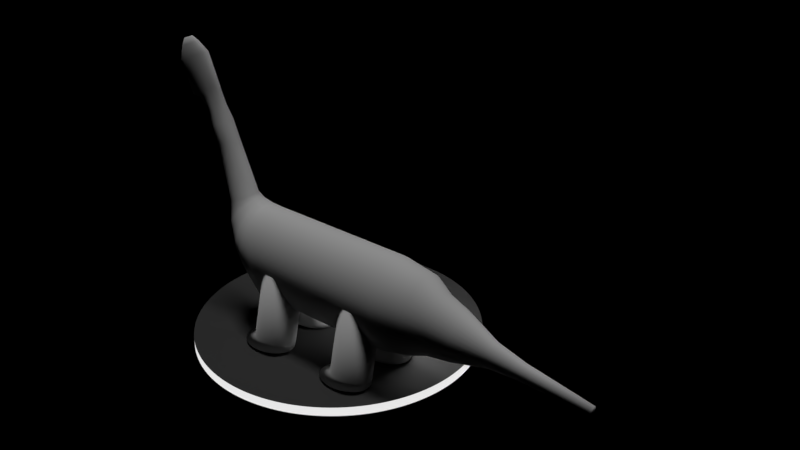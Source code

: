 # Source: dino.blend  (saved by Blender 2.79.0; exported with 4.5.12 LTS)
import bpy
from mathutils import Matrix  # noqa: F401  (used for matrix-valued properties, if any)

bpy.ops.wm.read_factory_settings(use_empty=True)
scene = bpy.context.scene
scene.name = 'Scene'

# ---- collections
col_collection_1 = bpy.data.collections.new('Collection 1'); scene.collection.children.link(col_collection_1)

# ---- materials (node trees are filled in below, after node groups)
mat_emissivelight = bpy.data.materials.new('emissivelight')
mat_emissivelight.alpha_threshold = 0.0
mat_emissivelight.roughness = 0.5
mat_material_003 = bpy.data.materials.new('Material.003')
mat_material_003.alpha_threshold = 0.0
mat_material_003.roughness = 0.5

# ---- material node trees
mat_emissivelight.use_nodes = True; mat_emissivelight.node_tree.nodes.clear()
_N = mat_emissivelight.node_tree.nodes; _L = mat_emissivelight.node_tree.links
n0 = _N.new('ShaderNodeOutputMaterial'); n0.name = 'Material Output'; n0.location = (300, 300)
n1 = _N.new('ShaderNodeEmission'); n1.name = 'Emission'; n1.location = (10, 300)
n1.inputs[0].default_value = (0.8, 0.8, 0.8, 1.0)
_L.new(n1.outputs[0], n0.inputs[0])
n0.is_active_output = True
mat_material_003.use_nodes = True; mat_material_003.node_tree.nodes.clear()
_N = mat_material_003.node_tree.nodes; _L = mat_material_003.node_tree.links
n0 = _N.new('ShaderNodeOutputMaterial'); n0.name = 'Material Output'; n0.location = (300, 300)
n1 = _N.new('ShaderNodeBsdfDiffuse'); n1.name = 'Diffuse BSDF'; n1.location = (10, 300)
n1.inputs[0].default_value = (0.06372, 0.06372, 0.06372, 1.0)
_L.new(n1.outputs[0], n0.inputs[0])
n0.is_active_output = True

# ---- lights
light_sun = bpy.data.lights.new('Sun', 'SUN')
light_sun.transmission_factor = 0.0
light_sun.angle = 0.1993
light_sun.energy = 1.0
light_sun.shadow_buffer_clip_start = 0.5
light_sun.shadow_soft_size = 0.1
light_sun.shadow_cascade_max_distance = 1000.0
light_point = bpy.data.lights.new('Point', 'POINT')
light_point.transmission_factor = 0.0
light_point.energy = 437.5
light_point.shadow_buffer_clip_start = 0.5
light_point.shadow_soft_size = 0.812
light_point.shadow_maximum_resolution = 0.006
light_point.use_absolute_resolution = True

# ---- meshes
me_cylinder = bpy.data.meshes.new('Cylinder')
me_cylinder.from_pydata([(1.707e-08, 1.259, -1.0), (-1.003e-07, 1.259, 1.0), (0.3468, 1.234, -1.0), (0.3468, 1.234, 1.0), (0.6802, 1.163, -1.0), (0.6802, 1.163, 1.0), (0.9876, 1.047, -1.0), (0.9876, 1.047, 1.0), (1.328, 0.89, -1.0), (1.328, 0.89, 1.0), (1.497, 0.6993, -1.0), (1.497, 0.6993, 1.0), (1.622, 0.4817, -1.0), (1.622, 0.4817, 1.0), (1.699, 0.2455, -1.0), (1.699, 0.2455, 1.0), (1.725, 1.264e-08, -1.0), (1.725, 1.264e-08, 1.0), (1.699, -0.2455, -1.0), (1.699, -0.2455, 1.0), (1.622, -0.4817, -1.0), (1.622, -0.4817, 1.0), (1.497, -0.6993, -1.0), (1.497, -0.6993, 1.0), (1.328, -0.89, -1.0), (1.328, -0.89, 1.0), (0.9876, -1.047, -1.0), (0.9876, -1.047, 1.0), (0.6802, -1.163, -1.0), (0.6802, -1.163, 1.0), (0.3468, -1.234, -1.0), (0.3468, -1.234, 1.0), (-5.621e-07, -1.259, -1.0), (-6.796e-07, -1.259, 1.0), (-0.3468, -1.234, -1.0), (-0.3468, -1.234, 1.0), (-0.6802, -1.163, -1.0), (-0.6802, -1.163, 1.0), (-0.9876, -1.047, -1.0), (-0.9876, -1.047, 1.0), (-1.257, -0.89, -1.0), (-1.257, -0.89, 1.0), (-1.478, -0.6993, -1.0), (-1.478, -0.6993, 1.0), (-1.642, -0.4817, -1.0), (-1.642, -0.4817, 1.0), (-1.743, -0.2455, -1.0), (-1.743, -0.2455, 1.0), (-1.778, 1.133e-06, -1.0), (-1.778, 1.133e-06, 1.0), (-1.743, 0.2456, -1.0), (-1.743, 0.2456, 1.0), (-1.642, 0.4817, -1.0), (-1.642, 0.4817, 1.0), (-1.478, 0.6993, -1.0), (-1.478, 0.6993, 1.0), (-1.257, 0.89, -1.0), (-1.257, 0.89, 1.0), (-0.9876, 1.047, -1.0), (-0.9876, 1.047, 1.0), (-0.6802, 1.163, -1.0), (-0.6802, 1.163, 1.0), (-0.3468, 1.234, -1.0), (-0.3468, 1.234, 1.0), (-0.3531, 1.225, -1.474), (-0.08176, 1.201, -1.505), (0.1792, 1.132, -1.536), (0.4196, 1.018, -1.563), (0.6304, 0.866, -1.588), (0.8034, 0.6804, -1.608), (0.9319, 0.4687, -1.623), (1.011, 0.2389, -1.632), (1.038, 2.845e-08, -1.635), (1.011, -0.2389, -1.632), (0.9319, -0.4687, -1.623), (0.8034, -0.6804, -1.608), (0.6304, -0.866, -1.588), (0.4196, -1.018, -1.563), (0.1792, -1.132, -1.536), (-0.08176, -1.201, -1.505), (-0.3531, -1.225, -1.474), (-0.6245, -1.201, -1.443), (-0.8854, -1.132, -1.413), (-1.126, -1.018, -1.385), (-1.337, -0.866, -1.361), (-1.51, -0.6804, -1.341), (-1.638, -0.4687, -1.326), (-1.717, -0.2389, -1.317), (-1.744, 1.119e-06, -1.314), (-1.717, 0.2389, -1.317), (-1.638, 0.4687, -1.326), (-1.51, 0.6804, -1.341), (-1.337, 0.866, -1.361), (-1.126, 1.018, -1.385), (-0.8854, 1.132, -1.413), (-0.6245, 1.201, -1.443), (-0.6527, 1.043, -1.879), (-0.4325, 1.023, -1.948), (-0.2209, 0.9634, -2.015), (-0.02579, 0.8671, -2.076), (0.1452, 0.7374, -2.13), (0.2855, 0.5794, -2.175), (0.3898, 0.3991, -2.207), (0.454, 0.2034, -2.228), (0.4757, 6.992e-08, -2.235), (0.454, -0.2034, -2.228), (0.3898, -0.3991, -2.207), (0.2855, -0.5794, -2.175), (0.1452, -0.7374, -2.13), (-0.02579, -0.8671, -2.076), (-0.2209, -0.9634, -2.015), (-0.4325, -1.023, -1.948), (-0.6527, -1.043, -1.879), (-0.8728, -1.023, -1.809), (-1.084, -0.9634, -1.743), (-1.28, -0.8671, -1.681), (-1.451, -0.7374, -1.627), (-1.591, -0.5794, -1.583), (-1.695, -0.3991, -1.55), (-1.759, -0.2034, -1.53), (-1.781, 1.002e-06, -1.523), (-1.759, 0.2034, -1.53), (-1.695, 0.3991, -1.55), (-1.591, 0.5794, -1.583), (-1.451, 0.7374, -1.627), (-1.28, 0.8671, -1.681), (-1.084, 0.9634, -1.743), (-0.8728, 1.023, -1.809), (-1.26, 0.7373, -2.288), (-1.135, 0.7231, -2.385), (-1.015, 0.6812, -2.478), (-0.904, 0.613, -2.564), (-0.8068, 0.5213, -2.64), (-0.7271, 0.4096, -2.702), (-0.6679, 0.2821, -2.748), (-0.6314, 0.1438, -2.776), (-0.6191, 1.651e-07, -2.786), (-0.6314, -0.1438, -2.776), (-0.6679, -0.2821, -2.748), (-0.7271, -0.4096, -2.702), (-0.8068, -0.5213, -2.64), (-0.904, -0.613, -2.564), (-1.015, -0.6812, -2.478), (-1.135, -0.7231, -2.385), (-1.26, -0.7373, -2.288), (-1.385, -0.7231, -2.191), (-1.505, -0.6812, -2.097), (-1.616, -0.613, -2.011), (-1.713, -0.5213, -1.936), (-1.793, -0.4096, -1.874), (-1.852, -0.2821, -1.828), (-1.889, -0.1438, -1.799), (-1.901, 8.214e-07, -1.79), (-1.889, 0.1438, -1.799), (-1.852, 0.2821, -1.828), (-1.793, 0.4096, -1.874), (-1.713, 0.5213, -1.936), (-1.616, 0.613, -2.011), (-1.505, 0.6812, -2.097), (-1.385, 0.7231, -2.191), (-1.83, 0.5422, -2.413), (-1.793, 0.5318, -2.503), (-1.757, 0.5009, -2.59), (-1.724, 0.4508, -2.67), (-1.695, 0.3834, -2.741), (-1.671, 0.3012, -2.798), (-1.653, 0.2075, -2.841), (-1.642, 0.1058, -2.868), (-1.638, 2.179e-07, -2.876), (-1.642, -0.1058, -2.868), (-1.653, -0.2075, -2.841), (-1.671, -0.3012, -2.798), (-1.695, -0.3834, -2.741), (-1.724, -0.4508, -2.67), (-1.757, -0.5009, -2.59), (-1.793, -0.5318, -2.503), (-1.83, -0.5422, -2.413), (-1.867, -0.5318, -2.322), (-1.903, -0.5009, -2.235), (-1.936, -0.4508, -2.155), (-1.965, -0.3834, -2.085), (-1.989, -0.3012, -2.027), (-2.007, -0.2075, -1.984), (-2.018, -0.1058, -1.958), (-2.021, 7.015e-07, -1.949), (-2.018, 0.1058, -1.958), (-2.007, 0.2075, -1.984), (-1.989, 0.3012, -2.027), (-1.965, 0.3834, -2.085), (-1.936, 0.4508, -2.155), (-1.903, 0.5009, -2.235), (-1.867, 0.5318, -2.322), (-3.817, 0.4, -3.054), (-3.787, 0.3923, -3.126), (-3.759, 0.3696, -3.195), (-3.732, 0.3326, -3.259), (-3.709, 0.2828, -3.315), (-3.69, 0.2222, -3.361), (-3.676, 0.1531, -3.395), (-3.668, 0.07804, -3.416), (-3.665, 6.116e-07, -3.423), (-3.668, -0.07804, -3.416), (-3.676, -0.1531, -3.395), (-3.69, -0.2222, -3.361), (-3.709, -0.2828, -3.315), (-3.732, -0.3326, -3.259), (-3.759, -0.3695, -3.195), (-3.787, -0.3923, -3.126), (-3.817, -0.4, -3.054), (-3.847, -0.3923, -2.982), (-3.875, -0.3695, -2.913), (-3.901, -0.3326, -2.849), (-3.925, -0.2828, -2.793), (-3.943, -0.2222, -2.747), (-3.958, -0.1531, -2.713), (-3.966, -0.07803, -2.692), (-3.969, 9.684e-07, -2.685), (-3.966, 0.07804, -2.692), (-3.958, 0.1531, -2.713), (-3.943, 0.2222, -2.747), (-3.925, 0.2828, -2.793), (-3.901, 0.3326, -2.849), (-3.875, 0.3696, -2.913), (-3.847, 0.3923, -2.982), (0.3468, 1.234, 4.67), (-7.769e-07, 1.259, 4.67), (0.6802, 1.163, 4.67), (0.9876, 1.047, 4.67), (1.328, 0.89, 4.67), (1.497, 0.6993, 4.67), (1.622, 0.4817, 4.67), (1.699, 0.2455, 4.67), (1.725, 1.264e-08, 4.67), (1.699, -0.2455, 4.67), (1.622, -0.4817, 4.67), (1.497, -0.6993, 4.67), (1.328, -0.89, 4.67), (0.9876, -1.047, 4.67), (0.6802, -1.163, 4.67), (0.3468, -1.234, 4.67), (-1.356e-06, -1.259, 4.67), (-0.3468, -1.234, 4.67), (-0.6803, -1.163, 4.67), (-0.9876, -1.047, 4.67), (-1.257, -0.89, 4.67), (-1.478, -0.6993, 4.67), (-1.642, -0.4817, 4.67), (-1.743, -0.2455, 4.67), (-1.778, 1.133e-06, 4.67), (-1.743, 0.2456, 4.67), (-1.642, 0.4817, 4.67), (-1.478, 0.6993, 4.67), (-1.257, 0.89, 4.67), (-0.9876, 1.047, 4.67), (-0.6802, 1.163, 4.67), (-0.3468, 1.234, 4.67), (-4.472, 0.4, -3.324), (-4.443, 0.3923, -3.396), (-4.414, 0.3696, -3.466), (-4.388, 0.3326, -3.529), (-4.365, 0.2828, -3.585), (-4.346, 0.2222, -3.631), (-4.332, 0.1531, -3.665), (-4.323, 0.07804, -3.686), (-4.32, 9.713e-07, -3.693), (-4.323, -0.07803, -3.686), (-4.332, -0.1531, -3.665), (-4.346, -0.2222, -3.631), (-4.365, -0.2828, -3.585), (-4.388, -0.3326, -3.529), (-4.414, -0.3695, -3.466), (-4.443, -0.3923, -3.396), (-4.472, -0.4, -3.324), (-4.502, -0.3923, -3.253), (-4.531, -0.3695, -3.183), (-4.557, -0.3326, -3.12), (-4.58, -0.2828, -3.064), (-4.599, -0.2222, -3.018), (-4.613, -0.1531, -2.984), (-4.622, -0.07803, -2.963), (-4.624, 1.328e-06, -2.956), (-4.622, 0.07804, -2.963), (-4.613, 0.1531, -2.984), (-4.599, 0.2222, -3.018), (-4.58, 0.2828, -3.064), (-4.557, 0.3326, -3.12), (-4.531, 0.3696, -3.183), (-4.502, 0.3923, -3.253), (-4.969, 0.2886, -3.53), (-4.939, 0.283, -3.601), (-4.911, 0.2666, -3.671), (-4.885, 0.24, -3.734), (-4.861, 0.2041, -3.79), (-4.843, 0.1603, -3.836), (-4.828, 0.1104, -3.87), (-4.82, 0.0563, -3.891), (-4.817, 7.606e-07, -3.898), (-4.82, -0.0563, -3.891), (-4.828, -0.1104, -3.87), (-4.843, -0.1603, -3.836), (-4.861, -0.2041, -3.79), (-4.885, -0.24, -3.734), (-4.911, -0.2666, -3.671), (-4.939, -0.283, -3.601), (-4.969, -0.2886, -3.53), (-4.999, -0.283, -3.458), (-5.027, -0.2666, -3.388), (-5.054, -0.24, -3.325), (-5.077, -0.2041, -3.269), (-5.096, -0.1603, -3.223), (-5.11, -0.1104, -3.189), (-5.118, -0.0563, -3.168), (-5.121, 1.018e-06, -3.161), (-5.118, 0.0563, -3.168), (-5.11, 0.1104, -3.189), (-5.096, 0.1603, -3.223), (-5.077, 0.2041, -3.269), (-5.054, 0.24, -3.325), (-5.027, 0.2666, -3.388), (-4.999, 0.283, -3.458), (-5.399, 0.2511, -3.83), (-5.358, 0.2456, -3.931), (-5.318, 0.2305, -4.027), (-5.281, 0.2063, -4.116), (-5.249, 0.1739, -4.194), (-5.222, 0.1346, -4.258), (-5.203, 0.08998, -4.306), (-5.191, 0.04164, -4.335), (-5.186, -0.008524, -4.345), (-5.19, -0.05859, -4.336), (-5.202, -0.1066, -4.307), (-5.222, -0.1508, -4.26), (-5.248, -0.1894, -4.196), (-5.28, -0.2209, -4.118), (-5.317, -0.2442, -4.029), (-5.356, -0.2583, -3.933), (-5.398, -0.2627, -3.833), (-5.439, -0.2572, -3.733), (-5.479, -0.2421, -3.636), (-5.516, -0.2179, -3.547), (-5.548, -0.1855, -3.469), (-5.574, -0.1463, -3.405), (-5.594, -0.1016, -3.358), (-5.606, -0.05328, -3.328), (-5.61, -0.003114, -3.318), (-5.606, 0.04695, -3.328), (-5.594, 0.09498, -3.357), (-5.575, 0.1391, -3.404), (-5.549, 0.1777, -3.468), (-5.517, 0.2093, -3.545), (-5.48, 0.2325, -3.634), (-5.44, 0.2466, -3.73), (-5.493, 0.2435, -4.032), (-5.438, 0.2362, -4.165), (-5.385, 0.2194, -4.293), (-5.336, 0.1936, -4.412), (-5.293, 0.1598, -4.516), (-5.258, 0.1193, -4.601), (-5.232, 0.07379, -4.666), (-5.215, 0.02488, -4.705), (-5.209, -0.02551, -4.72), (-5.214, -0.07544, -4.708), (-5.23, -0.123, -4.67), (-5.255, -0.1663, -4.608), (-5.29, -0.2038, -4.524), (-5.333, -0.234, -4.421), (-5.381, -0.2557, -4.304), (-5.434, -0.2681, -4.176), (-5.489, -0.2707, -4.043), (-5.544, -0.2635, -3.91), (-5.597, -0.2466, -3.781), (-5.645, -0.2208, -3.663), (-5.688, -0.187, -3.559), (-5.724, -0.1466, -3.473), (-5.75, -0.101, -3.409), (-5.767, -0.0521, -3.369), (-5.773, -0.001709, -3.355), (-5.768, 0.04822, -3.367), (-5.752, 0.09578, -3.405), (-5.726, 0.1391, -3.467), (-5.692, 0.1766, -3.551), (-5.649, 0.2068, -3.653), (-5.601, 0.2285, -3.771), (-5.548, 0.2409, -3.899), (-6.688, 0.2435, -4.525), (-6.633, 0.2362, -4.658), (-6.58, 0.2194, -4.786), (-6.531, 0.1936, -4.905), (-6.488, 0.1598, -5.009), (-6.453, 0.1193, -5.095), (-6.427, 0.07379, -5.159), (-6.41, 0.02488, -5.199), (-6.404, -0.02551, -5.213), (-6.409, -0.07544, -5.201), (-6.425, -0.123, -5.163), (-6.45, -0.1663, -5.101), (-6.485, -0.2038, -5.017), (-6.527, -0.234, -4.914), (-6.576, -0.2557, -4.797), (-6.629, -0.2681, -4.669), (-6.684, -0.2707, -4.536), (-6.739, -0.2635, -4.403), (-6.792, -0.2466, -4.274), (-6.84, -0.2208, -4.156), (-6.883, -0.187, -4.052), (-6.919, -0.1466, -3.966), (-6.945, -0.101, -3.902), (-6.962, -0.05209, -3.862), (-6.968, -0.001706, -3.848), (-6.963, 0.04822, -3.86), (-6.947, 0.09578, -3.898), (-6.921, 0.1391, -3.96), (-6.887, 0.1766, -4.044), (-6.844, 0.2068, -4.147), (-6.796, 0.2285, -4.264), (-6.743, 0.2409, -4.392), (0.3042, 1.09, 5.816), (-1.127e-06, 1.111, 5.851), (0.5966, 1.027, 5.782), (0.8662, 0.924, 5.751), (1.165, 0.7858, 5.717), (1.313, 0.6174, 5.7), (1.423, 0.4253, 5.687), (1.49, 0.2168, 5.679), (1.513, 4.825e-08, 5.677), (1.49, -0.2168, 5.679), (1.423, -0.4253, 5.687), (1.313, -0.6174, 5.7), (1.165, -0.7858, 5.717), (0.8662, -0.924, 5.751), (0.5966, -1.027, 5.782), (0.3042, -1.09, 5.816), (-1.635e-06, -1.111, 5.851), (-0.3042, -1.09, 5.886), (-0.5966, -1.027, 5.92), (-0.8662, -0.924, 5.951), (-1.102, -0.7858, 5.978), (-1.296, -0.6174, 6.0), (-1.44, -0.4253, 6.017), (-1.529, -0.2168, 6.027), (-1.559, 1.037e-06, 6.03), (-1.529, 0.2168, 6.027), (-1.44, 0.4253, 6.017), (-1.296, 0.6174, 6.0), (-1.102, 0.7858, 5.978), (-0.8662, 0.924, 5.951), (-0.5966, 1.027, 5.92), (-0.3042, 1.09, 5.886), (0.3142, 0.8337, 6.532), (0.08155, 0.8501, 6.559), (0.538, 0.7853, 6.507), (0.7441, 0.7068, 6.483), (0.9727, 0.6011, 6.456), (1.086, 0.4723, 6.443), (1.17, 0.3253, 6.434), (1.222, 0.1658, 6.428), (1.239, 1.133e-07, 6.426), (1.222, -0.1658, 6.428), (1.17, -0.3253, 6.434), (1.086, -0.4723, 6.443), (0.9727, -0.6011, 6.456), (0.7441, -0.7068, 6.483), (0.538, -0.7853, 6.507), (0.3142, -0.8337, 6.532), (0.08155, -0.8501, 6.559), (-0.1511, -0.8337, 6.586), (-0.3749, -0.7853, 6.612), (-0.581, -0.7068, 6.635), (-0.7618, -0.6011, 6.656), (-0.9101, -0.4723, 6.673), (-1.02, -0.3253, 6.686), (-1.088, -0.1658, 6.694), (-1.111, 8.7e-07, 6.696), (-1.088, 0.1658, 6.694), (-1.02, 0.3253, 6.686), (-0.9101, 0.4723, 6.673), (-0.7618, 0.6011, 6.656), (-0.581, 0.7068, 6.635), (-0.3749, 0.7853, 6.612), (-0.1511, 0.8337, 6.586), (0.3719, 0.6743, 7.424), (0.1837, 0.6875, 7.446), (0.5528, 0.6352, 7.403), (0.7196, 0.5717, 7.384), (0.9045, 0.4862, 7.363), (0.996, 0.382, 7.352), (1.064, 0.2631, 7.345), (1.106, 0.1341, 7.34), (1.12, 1.507e-07, 7.338), (1.106, -0.1341, 7.34), (1.064, -0.2631, 7.345), (0.996, -0.382, 7.352), (0.9045, -0.4862, 7.363), (0.7196, -0.5717, 7.384), (0.5528, -0.6352, 7.403), (0.3719, -0.6743, 7.424), (0.1837, -0.6875, 7.446), (-0.004517, -0.6743, 7.468), (-0.1855, -0.6352, 7.488), (-0.3522, -0.5717, 7.508), (-0.4984, -0.4862, 7.524), (-0.6184, -0.382, 7.538), (-0.7075, -0.2631, 7.549), (-0.7624, -0.1341, 7.555), (-0.7809, 7.626e-07, 7.557), (-0.7624, 0.1341, 7.555), (-0.7075, 0.2631, 7.549), (-0.6184, 0.382, 7.538), (-0.4984, 0.4862, 7.524), (-0.3522, 0.5717, 7.508), (-0.1855, 0.6352, 7.488), (-0.004515, 0.6743, 7.468), (0.4283, 0.3511, 8.708), (0.3303, 0.358, 8.719), (0.5225, 0.3307, 8.697), (0.6093, 0.2977, 8.687), (0.7056, 0.2531, 8.676), (0.7532, 0.1989, 8.67), (0.7886, 0.137, 8.666), (0.8104, 0.06984, 8.664), (0.8178, 2.246e-07, 8.663), (0.8104, -0.06984, 8.664), (0.7886, -0.137, 8.666), (0.7532, -0.1989, 8.67), (0.7056, -0.2531, 8.676), (0.6093, -0.2977, 8.687), (0.5225, -0.3307, 8.697), (0.4283, -0.3511, 8.708), (0.3303, -0.358, 8.719), (0.2323, -0.3511, 8.73), (0.1381, -0.3307, 8.741), (0.05122, -0.2977, 8.751), (-0.02489, -0.2531, 8.76), (-0.08736, -0.1989, 8.767), (-0.1338, -0.137, 8.772), (-0.1624, -0.06984, 8.776), (-0.172, 5.432e-07, 8.777), (-0.1624, 0.06984, 8.776), (-0.1338, 0.137, 8.772), (-0.08736, 0.1989, 8.767), (-0.02489, 0.2531, 8.76), (0.05122, 0.2977, 8.751), (0.1381, 0.3307, 8.741), (0.2323, 0.3511, 8.73), (0.5306, 0.2341, 9.883), (0.4652, 0.2387, 9.891), (0.5934, 0.2205, 9.876), (0.6513, 0.1985, 9.87), (0.7155, 0.1688, 9.862), (0.7472, 0.1326, 9.858), (0.7708, 0.09134, 9.856), (0.7854, 0.04656, 9.854), (0.7903, 1.367e-07, 9.854), (0.7854, -0.04656, 9.854), (0.7708, -0.09134, 9.856), (0.7472, -0.1326, 9.858), (0.7155, -0.1688, 9.862), (0.6513, -0.1985, 9.87), (0.5934, -0.2205, 9.876), (0.5306, -0.2341, 9.883), (0.4652, -0.2387, 9.891), (0.3999, -0.2341, 9.898), (0.3371, -0.2205, 9.906), (0.2792, -0.1985, 9.912), (0.2285, -0.1688, 9.918), (0.1868, -0.1326, 9.923), (0.1559, -0.09134, 9.927), (0.1368, -0.04656, 9.929), (0.1304, 3.492e-07, 9.93), (0.1368, 0.04656, 9.929), (0.1559, 0.09134, 9.927), (0.1868, 0.1326, 9.923), (0.2285, 0.1688, 9.918), (0.2792, 0.1985, 9.912), (0.3371, 0.2205, 9.906), (0.3999, 0.2341, 9.898), (0.7914, 0.1366, 12.39), (0.7532, 0.1392, 12.39), (0.828, 0.1286, 12.38), (0.8618, 0.1158, 12.38), (0.8992, 0.09846, 12.38), (0.9178, 0.07736, 12.37), (0.9315, 0.05328, 12.37), (0.94, 0.02716, 12.37), (0.9429, -2.025e-07, 12.37), (0.94, -0.02716, 12.37), (0.9315, -0.05328, 12.37), (0.9178, -0.07736, 12.37), (0.8992, -0.09846, 12.38), (0.8618, -0.1158, 12.38), (0.828, -0.1286, 12.38), (0.7914, -0.1366, 12.39), (0.7532, -0.1392, 12.39), (0.7151, -0.1366, 12.4), (0.6785, -0.1286, 12.4), (0.6447, -0.1158, 12.4), (0.6151, -0.09846, 12.41), (0.5908, -0.07736, 12.41), (0.5728, -0.05328, 12.41), (0.5616, -0.02716, 12.41), (0.5579, -7.856e-08, 12.41), (0.5616, 0.02716, 12.41), (0.5728, 0.05328, 12.41), (0.5908, 0.07736, 12.41), (0.6151, 0.09846, 12.41), (0.6447, 0.1158, 12.4), (0.6785, 0.1286, 12.4), (0.7151, 0.1366, 12.4), (-7.103, 0.1417, -4.699), (-7.07, 0.1373, -4.779), (-7.038, 0.1271, -4.857), (-7.009, 0.1115, -4.928), (-6.983, 0.09113, -4.991), (-6.961, 0.0667, -5.043), (-6.945, 0.03918, -5.082), (-6.935, 0.009639, -5.106), (-6.932, -0.0208, -5.114), (-6.935, -0.05096, -5.107), (-6.944, -0.07968, -5.084), (-6.96, -0.1059, -5.047), (-6.981, -0.1285, -4.996), (-7.006, -0.1467, -4.934), (-7.036, -0.1598, -4.863), (-7.067, -0.1673, -4.786), (-7.101, -0.1689, -4.706), (-7.134, -0.1645, -4.625), (-7.166, -0.1543, -4.548), (-7.195, -0.1387, -4.476), (-7.221, -0.1183, -4.413), (-7.243, -0.09391, -4.361), (-7.259, -0.0664, -4.323), (-7.269, -0.03686, -4.298), (-7.272, -0.006419, -4.29), (-7.269, 0.02374, -4.297), (-7.26, 0.05247, -4.32), (-7.244, 0.07865, -4.357), (-7.223, 0.1013, -4.408), (-7.198, 0.1195, -4.47), (-7.168, 0.1326, -4.541), (-7.137, 0.1401, -4.618), (-7.318, 0.06143, -4.789), (-7.302, 0.05931, -4.828), (-7.287, 0.05439, -4.866), (-7.272, 0.04685, -4.9), (-7.26, 0.03699, -4.931), (-7.249, 0.02519, -4.956), (-7.242, 0.0119, -4.974), (-7.237, -0.002374, -4.986), (-7.235, -0.01708, -4.99), (-7.237, -0.03165, -4.987), (-7.241, -0.04553, -4.976), (-7.249, -0.05818, -4.958), (-7.259, -0.06912, -4.933), (-7.271, -0.07792, -4.903), (-7.285, -0.08425, -4.869), (-7.301, -0.08787, -4.831), (-7.317, -0.08864, -4.793), (-7.333, -0.08652, -4.754), (-7.348, -0.0816, -4.716), (-7.362, -0.07406, -4.682), (-7.375, -0.06421, -4.651), (-7.385, -0.0524, -4.626), (-7.393, -0.03911, -4.608), (-7.398, -0.02484, -4.596), (-7.4, -0.01013, -4.592), (-7.398, 0.004439, -4.595), (-7.394, 0.01832, -4.606), (-7.386, 0.03097, -4.624), (-7.376, 0.04191, -4.649), (-7.364, 0.05071, -4.679), (-7.349, 0.05704, -4.713), (-7.334, 0.06066, -4.751)], [], [(0, 1, 3, 2), (2, 3, 5, 4), (4, 5, 7, 6), (6, 7, 9, 8), (8, 9, 11, 10), (10, 11, 13, 12), (12, 13, 15, 14), (14, 15, 17, 16), (16, 17, 19, 18), (18, 19, 21, 20), (20, 21, 23, 22), (22, 23, 25, 24), (24, 25, 27, 26), (26, 27, 29, 28), (28, 29, 31, 30), (30, 31, 33, 32), (32, 33, 35, 34), (34, 35, 37, 36), (36, 37, 39, 38), (38, 39, 41, 40), (40, 41, 43, 42), (42, 43, 45, 44), (44, 45, 47, 46), (46, 47, 49, 48), (48, 49, 51, 50), (50, 51, 53, 52), (52, 53, 55, 54), (54, 55, 57, 56), (56, 57, 59, 58), (58, 59, 61, 60), (5, 3, 224, 226), (60, 61, 63, 62), (62, 63, 1, 0), (12, 14, 71, 70), (80, 81, 113, 112), (30, 32, 80, 79), (48, 50, 89, 88), (4, 6, 67, 66), (22, 24, 76, 75), (40, 42, 85, 84), (58, 60, 94, 93), (14, 16, 72, 71), (32, 34, 81, 80), (50, 52, 90, 89), (6, 8, 68, 67), (24, 26, 77, 76), (42, 44, 86, 85), (60, 62, 95, 94), (16, 18, 73, 72), (34, 36, 82, 81), (52, 54, 91, 90), (8, 10, 69, 68), (26, 28, 78, 77), (44, 46, 87, 86), (0, 2, 65, 64), (62, 0, 64, 95), (18, 20, 74, 73), (36, 38, 83, 82), (54, 56, 92, 91), (10, 12, 70, 69), (28, 30, 79, 78), (46, 48, 88, 87), (2, 4, 66, 65), (20, 22, 75, 74), (38, 40, 84, 83), (56, 58, 93, 92), (115, 116, 148, 147), (67, 68, 100, 99), (94, 95, 127, 126), (81, 82, 114, 113), (68, 69, 101, 100), (95, 64, 96, 127), (82, 83, 115, 114), (69, 70, 102, 101), (83, 84, 116, 115), (70, 71, 103, 102), (84, 85, 117, 116), (71, 72, 104, 103), (85, 86, 118, 117), (72, 73, 105, 104), (86, 87, 119, 118), (73, 74, 106, 105), (87, 88, 120, 119), (74, 75, 107, 106), (88, 89, 121, 120), (75, 76, 108, 107), (89, 90, 122, 121), (76, 77, 109, 108), (90, 91, 123, 122), (77, 78, 110, 109), (64, 65, 97, 96), (91, 92, 124, 123), (78, 79, 111, 110), (65, 66, 98, 97), (92, 93, 125, 124), (79, 80, 112, 111), (66, 67, 99, 98), (93, 94, 126, 125), (150, 151, 183, 182), (102, 103, 135, 134), (116, 117, 149, 148), (103, 104, 136, 135), (117, 118, 150, 149), (104, 105, 137, 136), (118, 119, 151, 150), (105, 106, 138, 137), (119, 120, 152, 151), (106, 107, 139, 138), (120, 121, 153, 152), (107, 108, 140, 139), (121, 122, 154, 153), (108, 109, 141, 140), (122, 123, 155, 154), (109, 110, 142, 141), (96, 97, 129, 128), (123, 124, 156, 155), (110, 111, 143, 142), (97, 98, 130, 129), (124, 125, 157, 156), (111, 112, 144, 143), (98, 99, 131, 130), (125, 126, 158, 157), (112, 113, 145, 144), (99, 100, 132, 131), (126, 127, 159, 158), (113, 114, 146, 145), (100, 101, 133, 132), (127, 96, 128, 159), (114, 115, 147, 146), (101, 102, 134, 133), (185, 186, 218, 217), (137, 138, 170, 169), (151, 152, 184, 183), (138, 139, 171, 170), (152, 153, 185, 184), (139, 140, 172, 171), (153, 154, 186, 185), (140, 141, 173, 172), (154, 155, 187, 186), (141, 142, 174, 173), (128, 129, 161, 160), (155, 156, 188, 187), (142, 143, 175, 174), (129, 130, 162, 161), (156, 157, 189, 188), (143, 144, 176, 175), (130, 131, 163, 162), (157, 158, 190, 189), (144, 145, 177, 176), (131, 132, 164, 163), (158, 159, 191, 190), (145, 146, 178, 177), (132, 133, 165, 164), (159, 128, 160, 191), (146, 147, 179, 178), (133, 134, 166, 165), (147, 148, 180, 179), (134, 135, 167, 166), (148, 149, 181, 180), (135, 136, 168, 167), (149, 150, 182, 181), (136, 137, 169, 168), (172, 173, 205, 204), (186, 187, 219, 218), (173, 174, 206, 205), (160, 161, 193, 192), (187, 188, 220, 219), (174, 175, 207, 206), (161, 162, 194, 193), (188, 189, 221, 220), (175, 176, 208, 207), (162, 163, 195, 194), (189, 190, 222, 221), (176, 177, 209, 208), (163, 164, 196, 195), (190, 191, 223, 222), (177, 178, 210, 209), (164, 165, 197, 196), (191, 160, 192, 223), (178, 179, 211, 210), (165, 166, 198, 197), (179, 180, 212, 211), (166, 167, 199, 198), (180, 181, 213, 212), (167, 168, 200, 199), (181, 182, 214, 213), (168, 169, 201, 200), (182, 183, 215, 214), (169, 170, 202, 201), (183, 184, 216, 215), (170, 171, 203, 202), (184, 185, 217, 216), (171, 172, 204, 203), (193, 194, 258, 257), (229, 228, 420, 421), (23, 21, 234, 235), (41, 39, 243, 244), (59, 57, 252, 253), (15, 13, 230, 231), (33, 31, 239, 240), (51, 49, 248, 249), (7, 5, 226, 227), (25, 23, 235, 236), (43, 41, 244, 245), (61, 59, 253, 254), (17, 15, 231, 232), (35, 33, 240, 241), (53, 51, 249, 250), (9, 7, 227, 228), (27, 25, 236, 237), (45, 43, 245, 246), (63, 61, 254, 255), (19, 17, 232, 233), (37, 35, 241, 242), (55, 53, 250, 251), (11, 9, 228, 229), (29, 27, 237, 238), (47, 45, 246, 247), (3, 1, 225, 224), (1, 63, 255, 225), (21, 19, 233, 234), (39, 37, 242, 243), (57, 55, 251, 252), (13, 11, 229, 230), (31, 29, 238, 239), (49, 47, 247, 248), (263, 264, 296, 295), (220, 221, 285, 284), (207, 208, 272, 271), (194, 195, 259, 258), (221, 222, 286, 285), (208, 209, 273, 272), (195, 196, 260, 259), (222, 223, 287, 286), (209, 210, 274, 273), (196, 197, 261, 260), (223, 192, 256, 287), (210, 211, 275, 274), (197, 198, 262, 261), (211, 212, 276, 275), (198, 199, 263, 262), (212, 213, 277, 276), (199, 200, 264, 263), (213, 214, 278, 277), (200, 201, 265, 264), (214, 215, 279, 278), (201, 202, 266, 265), (215, 216, 280, 279), (202, 203, 267, 266), (216, 217, 281, 280), (203, 204, 268, 267), (217, 218, 282, 281), (204, 205, 269, 268), (218, 219, 283, 282), (205, 206, 270, 269), (192, 193, 257, 256), (219, 220, 284, 283), (206, 207, 271, 270), (298, 299, 331, 330), (277, 278, 310, 309), (264, 265, 297, 296), (278, 279, 311, 310), (265, 266, 298, 297), (279, 280, 312, 311), (266, 267, 299, 298), (280, 281, 313, 312), (267, 268, 300, 299), (281, 282, 314, 313), (268, 269, 301, 300), (282, 283, 315, 314), (269, 270, 302, 301), (256, 257, 289, 288), (283, 284, 316, 315), (270, 271, 303, 302), (257, 258, 290, 289), (284, 285, 317, 316), (271, 272, 304, 303), (258, 259, 291, 290), (285, 286, 318, 317), (272, 273, 305, 304), (259, 260, 292, 291), (286, 287, 319, 318), (273, 274, 306, 305), (260, 261, 293, 292), (287, 256, 288, 319), (274, 275, 307, 306), (261, 262, 294, 293), (275, 276, 308, 307), (262, 263, 295, 294), (276, 277, 309, 308), (333, 334, 366, 365), (312, 313, 345, 344), (299, 300, 332, 331), (313, 314, 346, 345), (300, 301, 333, 332), (314, 315, 347, 346), (301, 302, 334, 333), (288, 289, 321, 320), (315, 316, 348, 347), (302, 303, 335, 334), (289, 290, 322, 321), (316, 317, 349, 348), (303, 304, 336, 335), (290, 291, 323, 322), (317, 318, 350, 349), (304, 305, 337, 336), (291, 292, 324, 323), (318, 319, 351, 350), (305, 306, 338, 337), (292, 293, 325, 324), (319, 288, 320, 351), (306, 307, 339, 338), (293, 294, 326, 325), (307, 308, 340, 339), (294, 295, 327, 326), (308, 309, 341, 340), (295, 296, 328, 327), (309, 310, 342, 341), (296, 297, 329, 328), (310, 311, 343, 342), (297, 298, 330, 329), (311, 312, 344, 343), (368, 369, 401, 400), (320, 321, 353, 352), (347, 348, 380, 379), (334, 335, 367, 366), (321, 322, 354, 353), (348, 349, 381, 380), (335, 336, 368, 367), (322, 323, 355, 354), (349, 350, 382, 381), (336, 337, 369, 368), (323, 324, 356, 355), (350, 351, 383, 382), (337, 338, 370, 369), (324, 325, 357, 356), (351, 320, 352, 383), (338, 339, 371, 370), (325, 326, 358, 357), (339, 340, 372, 371), (326, 327, 359, 358), (340, 341, 373, 372), (327, 328, 360, 359), (341, 342, 374, 373), (328, 329, 361, 360), (342, 343, 375, 374), (329, 330, 362, 361), (343, 344, 376, 375), (330, 331, 363, 362), (344, 345, 377, 376), (331, 332, 364, 363), (345, 346, 378, 377), (332, 333, 365, 364), (346, 347, 379, 378), (394, 395, 619, 618), (355, 356, 388, 387), (382, 383, 415, 414), (369, 370, 402, 401), (356, 357, 389, 388), (383, 352, 384, 415), (370, 371, 403, 402), (357, 358, 390, 389), (371, 372, 404, 403), (358, 359, 391, 390), (372, 373, 405, 404), (359, 360, 392, 391), (373, 374, 406, 405), (360, 361, 393, 392), (374, 375, 407, 406), (361, 362, 394, 393), (375, 376, 408, 407), (362, 363, 395, 394), (376, 377, 409, 408), (363, 364, 396, 395), (377, 378, 410, 409), (364, 365, 397, 396), (378, 379, 411, 410), (365, 366, 398, 397), (352, 353, 385, 384), (379, 380, 412, 411), (366, 367, 399, 398), (353, 354, 386, 385), (380, 381, 413, 412), (367, 368, 400, 399), (354, 355, 387, 386), (381, 382, 414, 413), (439, 438, 470, 471), (225, 255, 447, 417), (243, 242, 434, 435), (230, 229, 421, 422), (244, 243, 435, 436), (231, 230, 422, 423), (245, 244, 436, 437), (232, 231, 423, 424), (246, 245, 437, 438), (233, 232, 424, 425), (247, 246, 438, 439), (234, 233, 425, 426), (248, 247, 439, 440), (235, 234, 426, 427), (249, 248, 440, 441), (236, 235, 427, 428), (250, 249, 441, 442), (237, 236, 428, 429), (251, 250, 442, 443), (238, 237, 429, 430), (224, 225, 417, 416), (252, 251, 443, 444), (239, 238, 430, 431), (226, 224, 416, 418), (253, 252, 444, 445), (240, 239, 431, 432), (227, 226, 418, 419), (254, 253, 445, 446), (241, 240, 432, 433), (228, 227, 419, 420), (255, 254, 446, 447), (242, 241, 433, 434), (474, 473, 505, 506), (426, 425, 457, 458), (440, 439, 471, 472), (427, 426, 458, 459), (441, 440, 472, 473), (428, 427, 459, 460), (442, 441, 473, 474), (429, 428, 460, 461), (443, 442, 474, 475), (430, 429, 461, 462), (416, 417, 449, 448), (444, 443, 475, 476), (431, 430, 462, 463), (418, 416, 448, 450), (445, 444, 476, 477), (432, 431, 463, 464), (419, 418, 450, 451), (446, 445, 477, 478), (433, 432, 464, 465), (420, 419, 451, 452), (447, 446, 478, 479), (434, 433, 465, 466), (421, 420, 452, 453), (417, 447, 479, 449), (435, 434, 466, 467), (422, 421, 453, 454), (436, 435, 467, 468), (423, 422, 454, 455), (437, 436, 468, 469), (424, 423, 455, 456), (438, 437, 469, 470), (425, 424, 456, 457), (482, 480, 512, 514), (461, 460, 492, 493), (475, 474, 506, 507), (462, 461, 493, 494), (448, 449, 481, 480), (476, 475, 507, 508), (463, 462, 494, 495), (450, 448, 480, 482), (477, 476, 508, 509), (464, 463, 495, 496), (451, 450, 482, 483), (478, 477, 509, 510), (465, 464, 496, 497), (452, 451, 483, 484), (479, 478, 510, 511), (466, 465, 497, 498), (453, 452, 484, 485), (449, 479, 511, 481), (467, 466, 498, 499), (454, 453, 485, 486), (468, 467, 499, 500), (455, 454, 486, 487), (469, 468, 500, 501), (456, 455, 487, 488), (470, 469, 501, 502), (457, 456, 488, 489), (471, 470, 502, 503), (458, 457, 489, 490), (472, 471, 503, 504), (459, 458, 490, 491), (473, 472, 504, 505), (460, 459, 491, 492), (517, 516, 548, 549), (509, 508, 540, 541), (496, 495, 527, 528), (483, 482, 514, 515), (510, 509, 541, 542), (497, 496, 528, 529), (484, 483, 515, 516), (511, 510, 542, 543), (498, 497, 529, 530), (485, 484, 516, 517), (481, 511, 543, 513), (499, 498, 530, 531), (486, 485, 517, 518), (500, 499, 531, 532), (487, 486, 518, 519), (501, 500, 532, 533), (488, 487, 519, 520), (502, 501, 533, 534), (489, 488, 520, 521), (503, 502, 534, 535), (490, 489, 521, 522), (504, 503, 535, 536), (491, 490, 522, 523), (505, 504, 536, 537), (492, 491, 523, 524), (506, 505, 537, 538), (493, 492, 524, 525), (507, 506, 538, 539), (494, 493, 525, 526), (480, 481, 513, 512), (508, 507, 539, 540), (495, 494, 526, 527), (552, 551, 583, 584), (513, 543, 575, 545), (531, 530, 562, 563), (518, 517, 549, 550), (532, 531, 563, 564), (519, 518, 550, 551), (533, 532, 564, 565), (520, 519, 551, 552), (534, 533, 565, 566), (521, 520, 552, 553), (535, 534, 566, 567), (522, 521, 553, 554), (536, 535, 567, 568), (523, 522, 554, 555), (537, 536, 568, 569), (524, 523, 555, 556), (538, 537, 569, 570), (525, 524, 556, 557), (539, 538, 570, 571), (526, 525, 557, 558), (512, 513, 545, 544), (540, 539, 571, 572), (527, 526, 558, 559), (514, 512, 544, 546), (541, 540, 572, 573), (528, 527, 559, 560), (515, 514, 546, 547), (542, 541, 573, 574), (529, 528, 560, 561), (516, 515, 547, 548), (543, 542, 574, 575), (530, 529, 561, 562), (576, 577, 607, 606, 605, 604, 603, 602, 601, 600, 599, 598, 597, 596, 595, 594, 593, 592, 591, 590, 589, 588, 587, 586, 585, 584, 583, 582, 581, 580, 579, 578), (566, 565, 597, 598), (553, 552, 584, 585), (567, 566, 598, 599), (554, 553, 585, 586), (568, 567, 599, 600), (555, 554, 586, 587), (569, 568, 600, 601), (556, 555, 587, 588), (570, 569, 601, 602), (557, 556, 588, 589), (571, 570, 602, 603), (558, 557, 589, 590), (544, 545, 577, 576), (572, 571, 603, 604), (559, 558, 590, 591), (546, 544, 576, 578), (573, 572, 604, 605), (560, 559, 591, 592), (547, 546, 578, 579), (574, 573, 605, 606), (561, 560, 592, 593), (548, 547, 579, 580), (575, 574, 606, 607), (562, 561, 593, 594), (549, 548, 580, 581), (545, 575, 607, 577), (563, 562, 594, 595), (550, 549, 581, 582), (564, 563, 595, 596), (551, 550, 582, 583), (565, 564, 596, 597), (612, 613, 645, 644), (408, 409, 633, 632), (395, 396, 620, 619), (409, 410, 634, 633), (396, 397, 621, 620), (410, 411, 635, 634), (397, 398, 622, 621), (384, 385, 609, 608), (411, 412, 636, 635), (398, 399, 623, 622), (385, 386, 610, 609), (412, 413, 637, 636), (399, 400, 624, 623), (386, 387, 611, 610), (413, 414, 638, 637), (400, 401, 625, 624), (387, 388, 612, 611), (414, 415, 639, 638), (401, 402, 626, 625), (388, 389, 613, 612), (415, 384, 608, 639), (402, 403, 627, 626), (389, 390, 614, 613), (403, 404, 628, 627), (390, 391, 615, 614), (404, 405, 629, 628), (391, 392, 616, 615), (405, 406, 630, 629), (392, 393, 617, 616), (406, 407, 631, 630), (393, 394, 618, 617), (407, 408, 632, 631), (640, 641, 642, 643, 644, 645, 646, 647, 648, 649, 650, 651, 652, 653, 654, 655, 656, 657, 658, 659, 660, 661, 662, 663, 664, 665, 666, 667, 668, 669, 670, 671), (639, 608, 640, 671), (626, 627, 659, 658), (613, 614, 646, 645), (627, 628, 660, 659), (614, 615, 647, 646), (628, 629, 661, 660), (615, 616, 648, 647), (629, 630, 662, 661), (616, 617, 649, 648), (630, 631, 663, 662), (617, 618, 650, 649), (631, 632, 664, 663), (618, 619, 651, 650), (632, 633, 665, 664), (619, 620, 652, 651), (633, 634, 666, 665), (620, 621, 653, 652), (634, 635, 667, 666), (621, 622, 654, 653), (608, 609, 641, 640), (635, 636, 668, 667), (622, 623, 655, 654), (609, 610, 642, 641), (636, 637, 669, 668), (623, 624, 656, 655), (610, 611, 643, 642), (637, 638, 670, 669), (624, 625, 657, 656), (611, 612, 644, 643), (638, 639, 671, 670), (625, 626, 658, 657)])
me_cylinder.polygons.foreach_set('use_smooth', [True] * 642)
me_cylinder.use_remesh_preserve_volume = False
me_cylinder.use_remesh_preserve_attributes = False
me_cylinder.use_mirror_vertex_groups = False
me_cylinder.update()
me_cylinder_002 = bpy.data.meshes.new('Cylinder.002')
me_cylinder_002.from_pydata([(-0.00126, 0.4607, -0.1256), (-0.00126, 0.09886, 1.251), (0.0813, 0.4529, -0.1276), (0.0813, 0.091, 1.249), (0.1607, 0.4296, -0.1337), (0.1607, 0.06771, 1.243), (0.2339, 0.3917, -0.1437), (0.2339, 0.02988, 1.233), (0.298, 0.3408, -0.1571), (0.298, -0.02102, 1.219), (0.3506, 0.2788, -0.1734), (0.3506, -0.08304, 1.203), (0.3897, 0.2081, -0.192), (0.3897, -0.1538, 1.184), (0.4138, 0.1313, -0.2122), (0.4138, -0.2306, 1.164), (0.4219, 0.05143, -0.2332), (0.4219, -0.3104, 1.143), (0.4138, -0.02842, -0.2542), (0.4138, -0.3903, 1.122), (0.3897, -0.1052, -0.2744), (0.3897, -0.4671, 1.102), (0.3506, -0.176, -0.293), (0.3506, -0.5378, 1.083), (0.298, -0.238, -0.3093), (0.298, -0.5998, 1.067), (0.2339, -0.2889, -0.3227), (0.2339, -0.6508, 1.054), (0.1607, -0.3267, -0.3326), (0.1607, -0.6886, 1.044), (0.0813, -0.35, -0.3387), (0.0813, -0.7119, 1.038), (-0.00126, -0.3579, -0.3408), (-0.00126, -0.7197, 1.035), (-0.08382, -0.35, -0.3387), (-0.08382, -0.7119, 1.038), (-0.1632, -0.3267, -0.3326), (-0.1632, -0.6886, 1.044), (-0.2364, -0.2889, -0.3227), (-0.2364, -0.6508, 1.054), (-0.3005, -0.238, -0.3093), (-0.3005, -0.5998, 1.067), (-0.3531, -0.176, -0.293), (-0.3531, -0.5378, 1.083), (-0.3923, -0.1052, -0.2744), (-0.3923, -0.4671, 1.102), (-0.4163, -0.02842, -0.2542), (-0.4163, -0.3903, 1.122), (-0.4245, 0.05143, -0.2332), (-0.4245, -0.3104, 1.143), (-0.4163, 0.1313, -0.2122), (-0.4163, -0.2306, 1.164), (-0.3923, 0.2081, -0.192), (-0.3923, -0.1538, 1.184), (-0.3531, 0.2788, -0.1734), (-0.3531, -0.08304, 1.203), (-0.3005, 0.3408, -0.1571), (-0.3005, -0.02102, 1.219), (-0.2364, 0.3917, -0.1437), (-0.2364, 0.02988, 1.233), (-0.1632, 0.4296, -0.1337), (-0.1632, 0.06771, 1.243), (-0.08382, 0.4529, -0.1276), (-0.08382, 0.091, 1.249), (-0.1697, 0.4751, -0.3721), (-0.05621, 0.4672, -0.3725), (0.05294, 0.4433, -0.3737), (0.1536, 0.4044, -0.3755), (0.2418, 0.352, -0.378), (0.3144, 0.2881, -0.3811), (0.3683, 0.2151, -0.3845), (0.4016, 0.1358, -0.3883), (0.4131, 0.05338, -0.3922), (0.4022, -0.02911, -0.3962), (0.3693, -0.1085, -0.3999), (0.3158, -0.1816, -0.4034), (0.2437, -0.2458, -0.4065), (0.1558, -0.2985, -0.409), (0.05536, -0.3378, -0.4109), (-0.05363, -0.362, -0.412), (-0.167, -0.3703, -0.4124), (-0.2805, -0.3624, -0.412), (-0.3896, -0.3385, -0.4109), (-0.4903, -0.2997, -0.409), (-0.5786, -0.2472, -0.4065), (-0.6511, -0.1833, -0.4035), (-0.705, -0.1103, -0.4), (-0.7383, -0.03106, -0.3962), (-0.7498, 0.05139, -0.3923), (-0.7389, 0.1339, -0.3884), (-0.706, 0.2132, -0.3846), (-0.6525, 0.2864, -0.3811), (-0.5804, 0.3506, -0.3781), (-0.4925, 0.4033, -0.3756), (-0.3921, 0.4426, -0.3737), (-0.2831, 0.4668, -0.3725)], [], [(0, 1, 3, 2), (2, 3, 5, 4), (4, 5, 7, 6), (6, 7, 9, 8), (8, 9, 11, 10), (10, 11, 13, 12), (12, 13, 15, 14), (14, 15, 17, 16), (16, 17, 19, 18), (18, 19, 21, 20), (20, 21, 23, 22), (22, 23, 25, 24), (24, 25, 27, 26), (26, 27, 29, 28), (28, 29, 31, 30), (30, 31, 33, 32), (32, 33, 35, 34), (34, 35, 37, 36), (36, 37, 39, 38), (38, 39, 41, 40), (40, 41, 43, 42), (42, 43, 45, 44), (44, 45, 47, 46), (46, 47, 49, 48), (48, 49, 51, 50), (50, 51, 53, 52), (52, 53, 55, 54), (54, 55, 57, 56), (56, 57, 59, 58), (58, 59, 61, 60), (3, 1, 63, 61, 59, 57, 55, 53, 51, 49, 47, 45, 43, 41, 39, 37, 35, 33, 31, 29, 27, 25, 23, 21, 19, 17, 15, 13, 11, 9, 7, 5), (60, 61, 63, 62), (62, 63, 1, 0), (38, 40, 84, 83), (64, 65, 66, 67, 68, 69, 70, 71, 72, 73, 74, 75, 76, 77, 78, 79, 80, 81, 82, 83, 84, 85, 86, 87, 88, 89, 90, 91, 92, 93, 94, 95), (56, 58, 93, 92), (12, 14, 71, 70), (30, 32, 80, 79), (48, 50, 89, 88), (4, 6, 67, 66), (22, 24, 76, 75), (40, 42, 85, 84), (58, 60, 94, 93), (14, 16, 72, 71), (32, 34, 81, 80), (50, 52, 90, 89), (6, 8, 68, 67), (24, 26, 77, 76), (42, 44, 86, 85), (60, 62, 95, 94), (16, 18, 73, 72), (34, 36, 82, 81), (52, 54, 91, 90), (8, 10, 69, 68), (26, 28, 78, 77), (44, 46, 87, 86), (0, 2, 65, 64), (62, 0, 64, 95), (18, 20, 74, 73), (36, 38, 83, 82), (54, 56, 92, 91), (10, 12, 70, 69), (28, 30, 79, 78), (46, 48, 88, 87), (2, 4, 66, 65), (20, 22, 75, 74)])
me_cylinder_002.polygons.foreach_set('use_smooth', [True] * 66)
me_cylinder_002.use_remesh_preserve_volume = False
me_cylinder_002.use_remesh_preserve_attributes = False
me_cylinder_002.use_mirror_vertex_groups = False
me_cylinder_002.update()
me_cylinder_006 = bpy.data.meshes.new('Cylinder.006')
me_cylinder_006.from_pydata([(0.0, 1.0, -1.0), (0.0, 1.0, 1.0), (0.04907, 0.9988, -1.0), (0.04907, 0.9988, 1.0), (0.09802, 0.9952, -1.0), (0.09802, 0.9952, 1.0), (0.1467, 0.9892, -1.0), (0.1467, 0.9892, 1.0), (0.1951, 0.9808, -1.0), (0.1951, 0.9808, 1.0), (0.243, 0.97, -1.0), (0.243, 0.97, 1.0), (0.2903, 0.9569, -1.0), (0.2903, 0.9569, 1.0), (0.3369, 0.9415, -1.0), (0.3369, 0.9415, 1.0), (0.3827, 0.9239, -1.0), (0.3827, 0.9239, 1.0), (0.4276, 0.904, -1.0), (0.4276, 0.904, 1.0), (0.4714, 0.8819, -1.0), (0.4714, 0.8819, 1.0), (0.5141, 0.8577, -1.0), (0.5141, 0.8577, 1.0), (0.5556, 0.8315, -1.0), (0.5556, 0.8315, 1.0), (0.5957, 0.8032, -1.0), (0.5957, 0.8032, 1.0), (0.6344, 0.773, -1.0), (0.6344, 0.773, 1.0), (0.6716, 0.741, -1.0), (0.6716, 0.741, 1.0), (0.7071, 0.7071, -1.0), (0.7071, 0.7071, 1.0), (0.741, 0.6716, -1.0), (0.741, 0.6716, 1.0), (0.773, 0.6344, -1.0), (0.773, 0.6344, 1.0), (0.8032, 0.5957, -1.0), (0.8032, 0.5957, 1.0), (0.8315, 0.5556, -1.0), (0.8315, 0.5556, 1.0), (0.8577, 0.5141, -1.0), (0.8577, 0.5141, 1.0), (0.8819, 0.4714, -1.0), (0.8819, 0.4714, 1.0), (0.904, 0.4276, -1.0), (0.904, 0.4276, 1.0), (0.9239, 0.3827, -1.0), (0.9239, 0.3827, 1.0), (0.9415, 0.3369, -1.0), (0.9415, 0.3369, 1.0), (0.9569, 0.2903, -1.0), (0.9569, 0.2903, 1.0), (0.97, 0.243, -1.0), (0.97, 0.243, 1.0), (0.9808, 0.1951, -1.0), (0.9808, 0.1951, 1.0), (0.9892, 0.1467, -1.0), (0.9892, 0.1467, 1.0), (0.9952, 0.09802, -1.0), (0.9952, 0.09802, 1.0), (0.9988, 0.04907, -1.0), (0.9988, 0.04907, 1.0), (1.0, -4.013e-07, -1.0), (1.0, -4.013e-07, 1.0), (0.9988, -0.04907, -1.0), (0.9988, -0.04907, 1.0), (0.9952, -0.09802, -1.0), (0.9952, -0.09802, 1.0), (0.9892, -0.1467, -1.0), (0.9892, -0.1467, 1.0), (0.9808, -0.1951, -1.0), (0.9808, -0.1951, 1.0), (0.97, -0.243, -1.0), (0.97, -0.243, 1.0), (0.9569, -0.2903, -1.0), (0.9569, -0.2903, 1.0), (0.9415, -0.3369, -1.0), (0.9415, -0.3369, 1.0), (0.9239, -0.3827, -1.0), (0.9239, -0.3827, 1.0), (0.904, -0.4276, -1.0), (0.904, -0.4276, 1.0), (0.8819, -0.4714, -1.0), (0.8819, -0.4714, 1.0), (0.8577, -0.5141, -1.0), (0.8577, -0.5141, 1.0), (0.8315, -0.5556, -1.0), (0.8315, -0.5556, 1.0), (0.8032, -0.5957, -1.0), (0.8032, -0.5957, 1.0), (0.773, -0.6344, -1.0), (0.773, -0.6344, 1.0), (0.741, -0.6716, -1.0), (0.741, -0.6716, 1.0), (0.7071, -0.7071, -1.0), (0.7071, -0.7071, 1.0), (0.6716, -0.741, -1.0), (0.6716, -0.741, 1.0), (0.6344, -0.773, -1.0), (0.6344, -0.773, 1.0), (0.5957, -0.8032, -1.0), (0.5957, -0.8032, 1.0), (0.5556, -0.8315, -1.0), (0.5556, -0.8315, 1.0), (0.5141, -0.8577, -1.0), (0.5141, -0.8577, 1.0), (0.4714, -0.8819, -1.0), (0.4714, -0.8819, 1.0), (0.4276, -0.904, -1.0), (0.4276, -0.904, 1.0), (0.3827, -0.9239, -1.0), (0.3827, -0.9239, 1.0), (0.3369, -0.9415, -1.0), (0.3369, -0.9415, 1.0), (0.2903, -0.9569, -1.0), (0.2903, -0.9569, 1.0), (0.243, -0.97, -1.0), (0.243, -0.97, 1.0), (0.1951, -0.9808, -1.0), (0.1951, -0.9808, 1.0), (0.1467, -0.9892, -1.0), (0.1467, -0.9892, 1.0), (0.09802, -0.9952, -1.0), (0.09802, -0.9952, 1.0), (0.04907, -0.9988, -1.0), (0.04907, -0.9988, 1.0), (1.82e-06, -1.0, -1.0), (1.82e-06, -1.0, 1.0), (-0.04907, -0.9988, -1.0), (-0.04907, -0.9988, 1.0), (-0.09802, -0.9952, -1.0), (-0.09802, -0.9952, 1.0), (-0.1467, -0.9892, -1.0), (-0.1467, -0.9892, 1.0), (-0.1951, -0.9808, -1.0), (-0.1951, -0.9808, 1.0), (-0.243, -0.97, -1.0), (-0.243, -0.97, 1.0), (-0.2903, -0.9569, -1.0), (-0.2903, -0.9569, 1.0), (-0.3369, -0.9415, -1.0), (-0.3369, -0.9415, 1.0), (-0.3827, -0.9239, -1.0), (-0.3827, -0.9239, 1.0), (-0.4276, -0.904, -1.0), (-0.4276, -0.904, 1.0), (-0.4714, -0.8819, -1.0), (-0.4714, -0.8819, 1.0), (-0.5141, -0.8577, -1.0), (-0.5141, -0.8577, 1.0), (-0.5556, -0.8315, -1.0), (-0.5556, -0.8315, 1.0), (-0.5957, -0.8032, -1.0), (-0.5957, -0.8032, 1.0), (-0.6344, -0.773, -1.0), (-0.6344, -0.773, 1.0), (-0.6716, -0.741, -1.0), (-0.6716, -0.741, 1.0), (-0.7071, -0.7071, -1.0), (-0.7071, -0.7071, 1.0), (-0.7409, -0.6716, -1.0), (-0.7409, -0.6716, 1.0), (-0.773, -0.6344, -1.0), (-0.773, -0.6344, 1.0), (-0.8032, -0.5957, -1.0), (-0.8032, -0.5957, 1.0), (-0.8315, -0.5556, -1.0), (-0.8315, -0.5556, 1.0), (-0.8577, -0.5141, -1.0), (-0.8577, -0.5141, 1.0), (-0.8819, -0.4714, -1.0), (-0.8819, -0.4714, 1.0), (-0.904, -0.4276, -1.0), (-0.904, -0.4276, 1.0), (-0.9239, -0.3827, -1.0), (-0.9239, -0.3827, 1.0), (-0.9415, -0.3369, -1.0), (-0.9415, -0.3369, 1.0), (-0.9569, -0.2903, -1.0), (-0.9569, -0.2903, 1.0), (-0.97, -0.243, -1.0), (-0.97, -0.243, 1.0), (-0.9808, -0.1951, -1.0), (-0.9808, -0.1951, 1.0), (-0.9892, -0.1467, -1.0), (-0.9892, -0.1467, 1.0), (-0.9952, -0.09802, -1.0), (-0.9952, -0.09802, 1.0), (-0.9988, -0.04907, -1.0), (-0.9988, -0.04907, 1.0), (-1.0, -1.419e-06, -1.0), (-1.0, -1.419e-06, 1.0), (-0.9988, 0.04907, -1.0), (-0.9988, 0.04907, 1.0), (-0.9952, 0.09802, -1.0), (-0.9952, 0.09802, 1.0), (-0.9892, 0.1467, -1.0), (-0.9892, 0.1467, 1.0), (-0.9808, 0.1951, -1.0), (-0.9808, 0.1951, 1.0), (-0.97, 0.243, -1.0), (-0.97, 0.243, 1.0), (-0.9569, 0.2903, -1.0), (-0.9569, 0.2903, 1.0), (-0.9415, 0.3369, -1.0), (-0.9415, 0.3369, 1.0), (-0.9239, 0.3827, -1.0), (-0.9239, 0.3827, 1.0), (-0.904, 0.4276, -1.0), (-0.904, 0.4276, 1.0), (-0.8819, 0.4714, -1.0), (-0.8819, 0.4714, 1.0), (-0.8577, 0.5141, -1.0), (-0.8577, 0.5141, 1.0), (-0.8315, 0.5556, -1.0), (-0.8315, 0.5556, 1.0), (-0.8032, 0.5957, -1.0), (-0.8032, 0.5957, 1.0), (-0.773, 0.6344, -1.0), (-0.773, 0.6344, 1.0), (-0.741, 0.6716, -1.0), (-0.741, 0.6716, 1.0), (-0.7071, 0.7071, -1.0), (-0.7071, 0.7071, 1.0), (-0.6716, 0.741, -1.0), (-0.6716, 0.741, 1.0), (-0.6344, 0.773, -1.0), (-0.6344, 0.773, 1.0), (-0.5957, 0.8032, -1.0), (-0.5957, 0.8032, 1.0), (-0.5556, 0.8315, -1.0), (-0.5556, 0.8315, 1.0), (-0.5141, 0.8577, -1.0), (-0.5141, 0.8577, 1.0), (-0.4714, 0.8819, -1.0), (-0.4714, 0.8819, 1.0), (-0.4276, 0.904, -1.0), (-0.4276, 0.904, 1.0), (-0.3827, 0.9239, -1.0), (-0.3827, 0.9239, 1.0), (-0.3369, 0.9415, -1.0), (-0.3369, 0.9415, 1.0), (-0.2903, 0.9569, -1.0), (-0.2903, 0.9569, 1.0), (-0.243, 0.97, -1.0), (-0.243, 0.97, 1.0), (-0.1951, 0.9808, -1.0), (-0.1951, 0.9808, 1.0), (-0.1467, 0.9892, -1.0), (-0.1467, 0.9892, 1.0), (-0.09801, 0.9952, -1.0), (-0.09801, 0.9952, 1.0), (-0.04906, 0.9988, -1.0), (-0.04906, 0.9988, 1.0)], [], [(0, 1, 3, 2), (2, 3, 5, 4), (4, 5, 7, 6), (6, 7, 9, 8), (8, 9, 11, 10), (10, 11, 13, 12), (12, 13, 15, 14), (14, 15, 17, 16), (16, 17, 19, 18), (18, 19, 21, 20), (20, 21, 23, 22), (22, 23, 25, 24), (24, 25, 27, 26), (26, 27, 29, 28), (28, 29, 31, 30), (30, 31, 33, 32), (32, 33, 35, 34), (34, 35, 37, 36), (36, 37, 39, 38), (38, 39, 41, 40), (40, 41, 43, 42), (42, 43, 45, 44), (44, 45, 47, 46), (46, 47, 49, 48), (48, 49, 51, 50), (50, 51, 53, 52), (52, 53, 55, 54), (54, 55, 57, 56), (56, 57, 59, 58), (58, 59, 61, 60), (60, 61, 63, 62), (62, 63, 65, 64), (64, 65, 67, 66), (66, 67, 69, 68), (68, 69, 71, 70), (70, 71, 73, 72), (72, 73, 75, 74), (74, 75, 77, 76), (76, 77, 79, 78), (78, 79, 81, 80), (80, 81, 83, 82), (82, 83, 85, 84), (84, 85, 87, 86), (86, 87, 89, 88), (88, 89, 91, 90), (90, 91, 93, 92), (92, 93, 95, 94), (94, 95, 97, 96), (96, 97, 99, 98), (98, 99, 101, 100), (100, 101, 103, 102), (102, 103, 105, 104), (104, 105, 107, 106), (106, 107, 109, 108), (108, 109, 111, 110), (110, 111, 113, 112), (112, 113, 115, 114), (114, 115, 117, 116), (116, 117, 119, 118), (118, 119, 121, 120), (120, 121, 123, 122), (122, 123, 125, 124), (124, 125, 127, 126), (126, 127, 129, 128), (128, 129, 131, 130), (130, 131, 133, 132), (132, 133, 135, 134), (134, 135, 137, 136), (136, 137, 139, 138), (138, 139, 141, 140), (140, 141, 143, 142), (142, 143, 145, 144), (144, 145, 147, 146), (146, 147, 149, 148), (148, 149, 151, 150), (150, 151, 153, 152), (152, 153, 155, 154), (154, 155, 157, 156), (156, 157, 159, 158), (158, 159, 161, 160), (160, 161, 163, 162), (162, 163, 165, 164), (164, 165, 167, 166), (166, 167, 169, 168), (168, 169, 171, 170), (170, 171, 173, 172), (172, 173, 175, 174), (174, 175, 177, 176), (176, 177, 179, 178), (178, 179, 181, 180), (180, 181, 183, 182), (182, 183, 185, 184), (184, 185, 187, 186), (186, 187, 189, 188), (188, 189, 191, 190), (190, 191, 193, 192), (192, 193, 195, 194), (194, 195, 197, 196), (196, 197, 199, 198), (198, 199, 201, 200), (200, 201, 203, 202), (202, 203, 205, 204), (204, 205, 207, 206), (206, 207, 209, 208), (208, 209, 211, 210), (210, 211, 213, 212), (212, 213, 215, 214), (214, 215, 217, 216), (216, 217, 219, 218), (218, 219, 221, 220), (220, 221, 223, 222), (222, 223, 225, 224), (224, 225, 227, 226), (226, 227, 229, 228), (228, 229, 231, 230), (230, 231, 233, 232), (232, 233, 235, 234), (234, 235, 237, 236), (236, 237, 239, 238), (238, 239, 241, 240), (240, 241, 243, 242), (242, 243, 245, 244), (244, 245, 247, 246), (246, 247, 249, 248), (248, 249, 251, 250), (250, 251, 253, 252), (3, 1, 255, 253, 251, 249, 247, 245, 243, 241, 239, 237, 235, 233, 231, 229, 227, 225, 223, 221, 219, 217, 215, 213, 211, 209, 207, 205, 203, 201, 199, 197, 195, 193, 191, 189, 187, 185, 183, 181, 179, 177, 175, 173, 171, 169, 167, 165, 163, 161, 159, 157, 155, 153, 151, 149, 147, 145, 143, 141, 139, 137, 135, 133, 131, 129, 127, 125, 123, 121, 119, 117, 115, 113, 111, 109, 107, 105, 103, 101, 99, 97, 95, 93, 91, 89, 87, 85, 83, 81, 79, 77, 75, 73, 71, 69, 67, 65, 63, 61, 59, 57, 55, 53, 51, 49, 47, 45, 43, 41, 39, 37, 35, 33, 31, 29, 27, 25, 23, 21, 19, 17, 15, 13, 11, 9, 7, 5), (252, 253, 255, 254), (254, 255, 1, 0), (0, 2, 4, 6, 8, 10, 12, 14, 16, 18, 20, 22, 24, 26, 28, 30, 32, 34, 36, 38, 40, 42, 44, 46, 48, 50, 52, 54, 56, 58, 60, 62, 64, 66, 68, 70, 72, 74, 76, 78, 80, 82, 84, 86, 88, 90, 92, 94, 96, 98, 100, 102, 104, 106, 108, 110, 112, 114, 116, 118, 120, 122, 124, 126, 128, 130, 132, 134, 136, 138, 140, 142, 144, 146, 148, 150, 152, 154, 156, 158, 160, 162, 164, 166, 168, 170, 172, 174, 176, 178, 180, 182, 184, 186, 188, 190, 192, 194, 196, 198, 200, 202, 204, 206, 208, 210, 212, 214, 216, 218, 220, 222, 224, 226, 228, 230, 232, 234, 236, 238, 240, 242, 244, 246, 248, 250, 252, 254)])
me_cylinder_006.polygons.foreach_set('material_index', [0, 0, 0, 0, 0, 0, 0, 0, 0, 0, 0, 0, 0, 0, 0, 0, 0, 0, 0, 0, 0, 0, 0, 0, 0, 0, 0, 0, 0, 0, 0, 0, 0, 0, 0, 0, 0, 0, 0, 0, 0, 0, 0, 0, 0, 0, 0, 0, 0, 0, 0, 0, 0, 0, 0, 0, 0, 0, 0, 0, 0, 0, 0, 0, 0, 0, 0, 0, 0, 0, 0, 0, 0, 0, 0, 0, 0, 0, 0, 0, 0, 0, 0, 0, 0, 0, 0, 0, 0, 0, 0, 0, 0, 0, 0, 0, 0, 0, 0, 0, 0, 0, 0, 0, 0, 0, 0, 0, 0, 0, 0, 0, 0, 0, 0, 0, 0, 0, 0, 0, 0, 0, 0, 0, 0, 0, 0, 0, 0, 1])
me_cylinder_006.materials.append(mat_emissivelight)
me_cylinder_006.materials.append(mat_material_003)
me_cylinder_006.use_remesh_preserve_volume = False
me_cylinder_006.use_remesh_preserve_attributes = False
me_cylinder_006.use_mirror_vertex_groups = False
me_cylinder_006.update()

# ---- objects
ob_cylinder = bpy.data.objects.new('Cylinder', me_cylinder)
ob_cylinder_001 = bpy.data.objects.new('Cylinder.001', me_cylinder_002)
ob_cylinder_003 = bpy.data.objects.new('Cylinder.003', me_cylinder_002)
ob_cylinder_002 = bpy.data.objects.new('Cylinder.002', me_cylinder_006)
ob_sun = bpy.data.objects.new('Sun', light_sun)
ob_point = bpy.data.objects.new('Point', light_point)

# ---- transforms, parenting, visibility, modifiers, constraints
ob_cylinder.location = (-1.031, -1.523, 2.291)
ob_cylinder.rotation_euler = (-0.0, 1.571, 0.0)
ob_cylinder.lineart.crease_threshold = 0.0
ob_cylinder_001.location = (-1.054, -0.4948, -0.01057)
ob_cylinder_001.rotation_euler = (-0.03345, 0.002581, 0.002782)
ob_cylinder_001.scale = (1.753, 1.753, 1.753)
ob_cylinder_001.lineart.crease_threshold = 0.0
_m = ob_cylinder_001.modifiers.new('Mirror', 'MIRROR')
_m.use_axis = (False, True, False)
_m.mirror_object = ob_cylinder
ob_cylinder_003.location = (2.619, -0.4948, -0.01057)
ob_cylinder_003.rotation_euler = (-0.03345, 0.002581, 0.002782)
ob_cylinder_003.scale = (1.753, 1.753, 1.753)
ob_cylinder_003.lineart.crease_threshold = 0.0
_m = ob_cylinder_003.modifiers.new('Mirror', 'MIRROR')
_m.use_axis = (False, True, False)
_m.mirror_object = ob_cylinder
ob_cylinder_002.location = (-0.4233, 0.05037, -0.9765)
ob_cylinder_002.scale = (-5.4, -5.4, -0.1726)
ob_cylinder_002.lineart.crease_threshold = 0.0
ob_sun.location = (2.909, -2.176, -0.7071)
ob_sun.lineart.crease_threshold = 0.0
ob_point.location = (2.844, -0.0001991, 1.619)
ob_point.lineart.crease_threshold = 0.0

# ---- collection membership
col_collection_1.objects.link(ob_cylinder)
col_collection_1.objects.link(ob_cylinder_001)
col_collection_1.objects.link(ob_cylinder_003)
col_collection_1.objects.link(ob_cylinder_002)
col_collection_1.objects.link(ob_sun)
col_collection_1.objects.link(ob_point)

# ---- scene / render settings (as saved in the file)
scene.frame_start = 1; scene.frame_end = 250; scene.frame_set(15)
scene.render.engine = 'CYCLES'
scene.render.resolution_percentage = 50
scene.render.dither_intensity = 0.0
scene.cycles.use_denoising = False
scene.cycles.samples = 128
scene.cycles.sampling_pattern = 'TABULATED_SOBOL'
scene.cycles.use_adaptive_sampling = False
scene.cycles.use_light_tree = False
scene.cycles.blur_glossy = 0.0
scene.cycles.sample_clamp_indirect = 0.0
scene.view_settings.view_transform = 'Standard'
bpy.context.view_layer.update()

# ---- added for rendering (the .blend has no active camera): camera
cam_auto = bpy.data.cameras.new('AutoCamera')
cam_auto.lens = 50.0
cam_auto.sensor_width = 36.0
cam_auto.clip_end = 1000.0
ob_auto_camera = bpy.data.objects.new('AutoCamera', cam_auto)
scene.collection.objects.link(ob_auto_camera)
ob_auto_camera.location = (24.167, -25.8657, 21.5481)
ob_auto_camera.rotation_euler = (1.09748, -7.21219e-08, 0.694738)
scene.camera = ob_auto_camera
bpy.context.view_layer.update()
